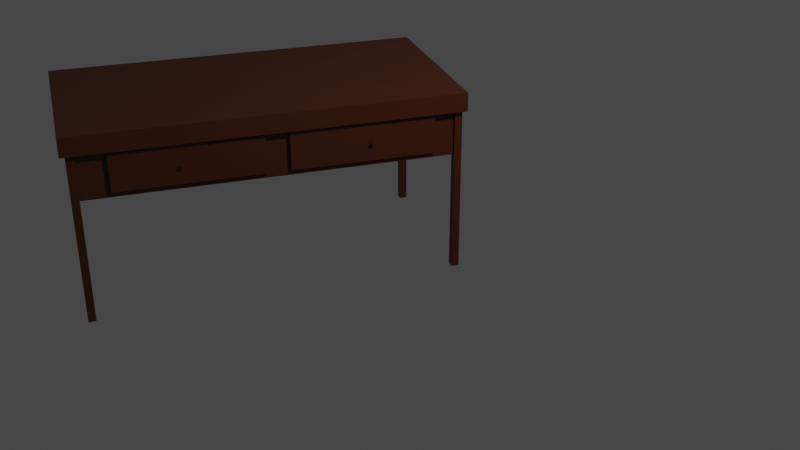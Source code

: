 # Source: mesa.blend  (saved by Blender 3.3.6; exported with 4.5.12 LTS)
import bpy
from mathutils import Matrix  # noqa: F401  (used for matrix-valued properties, if any)

bpy.ops.wm.read_factory_settings(use_empty=True)
scene = bpy.context.scene
scene.name = 'Scene'

# ---- collections
col_collection = bpy.data.collections.new('Collection'); scene.collection.children.link(col_collection)

# ---- materials (node trees are filled in below, after node groups)
mat_material = bpy.data.materials.new('Material')
mat_material.alpha_threshold = 0.0
mat_material.use_transparent_shadow = False
mat_material.roughness = 0.5
mat_material.line_color = (0.0, 0.0, 0.0, 1.0)

# ---- material node trees
mat_material.use_nodes = True; mat_material.node_tree.nodes.clear()
_N = mat_material.node_tree.nodes; _L = mat_material.node_tree.links
n0 = _N.new('ShaderNodeOutputMaterial'); n0.name = 'Material Output'; n0.location = (300, 300)
n1 = _N.new('ShaderNodeBsdfPrincipled'); n1.name = 'Principled BSDF'; n1.location = (10, 300)
n1.distribution = 'GGX'
n1.subsurface_method = 'RANDOM_WALK_SKIN'
n1.inputs[0].default_value = (0.06371, 0.01234, 0.0, 1.0)
n1.inputs[3].default_value = 1.45
n1.inputs[27].default_value = (0.0, 0.0, 0.0, 1.0)
n1.inputs[28].default_value = 1.0
_L.new(n1.outputs[0], n0.inputs[0])
n0.is_active_output = True

# ---- world
world_world = bpy.data.worlds.new('World'); scene.world = world_world
world_world.use_nodes = True; world_world.node_tree.nodes.clear()
_N = world_world.node_tree.nodes; _L = world_world.node_tree.links
n0 = _N.new('ShaderNodeOutputWorld'); n0.name = 'World Output'; n0.location = (300, 300)
n1 = _N.new('ShaderNodeBackground'); n1.name = 'Background'; n1.location = (10, 300)
n1.inputs[0].default_value = (0.05088, 0.05088, 0.05088, 1.0)
_L.new(n1.outputs[0], n0.inputs[0])
n0.is_active_output = True
world_world.color = (0.05088, 0.05088, 0.05088)
world_world.use_sun_shadow = False
world_world.sun_shadow_jitter_overblur = 0.0

# ---- cameras
cam_camera = bpy.data.cameras.new('Camera')
cam_camera.clip_end = 100.0
cam_camera.ortho_scale = 7.314

# ---- lights
light_light = bpy.data.lights.new('Light', 'POINT')
light_light.transmission_factor = 0.0
light_light.energy = 1000.0
light_light.shadow_soft_size = 0.1
light_light.shadow_maximum_resolution = 0.006
light_light.use_absolute_resolution = True

# ---- meshes
me_cube_002 = bpy.data.meshes.new('Cube.002')
me_cube_002.from_pydata([(-1.001, -0.9779, -0.9996), (-1.001, -0.9779, 1.001), (-1.001, 1.023, -0.9996), (-1.001, 1.023, 1.001), (0.9999, -0.9779, -0.9996), (0.9999, -0.9779, 1.001), (0.9999, 1.023, -0.9996), (0.9999, 1.023, 1.001), (3.738, -123.5, -1.28), (3.738, -123.5, 1.221), (3.738, -3.421, -1.28), (3.738, -3.421, 1.221), (3.778, -123.5, -1.28), (3.778, -123.5, 1.221), (3.778, -3.421, -1.28), (3.778, -3.421, 1.221), (3.732, -126.8, -1.287), (3.732, -126.8, 1.214), (3.732, -0.08643, -1.287), (3.732, -0.08643, 1.214), (3.786, -126.8, -1.287), (3.786, -126.8, 1.214), (3.786, -0.08643, -1.287), (3.786, -0.08643, 1.214), (-1.316, -125.9, -1.283), (-1.316, -125.9, 1.218), (-1.316, -123.2, -1.283), (-1.316, -123.2, 1.218), (3.753, -125.9, -1.283), (3.753, -125.9, 1.218), (3.753, -123.2, -1.283), (3.753, -123.2, 1.218), (3.713, 0.2601, -7.819), (3.713, 0.2601, 1.184), (3.713, -5.075, -7.819), (3.713, -5.075, 1.184), (3.819, 0.2601, -7.819), (3.819, 0.2601, 1.184), (3.819, -5.075, -7.819), (3.819, -5.075, 1.184), (3.886, 3.248, 2.109), (3.886, 3.248, 1.109), (3.886, -130.1, 2.109), (3.886, -130.1, 1.109), (-1.449, 3.248, 2.109), (-1.449, 3.248, 1.109), (-1.449, -130.1, 2.109), (-1.449, -130.1, 1.109), (3.713, -121.8, -7.819), (3.713, -121.8, 1.184), (3.713, -127.2, -7.819), (3.713, -127.2, 1.184), (3.819, -121.8, -7.819), (3.819, -121.8, 1.184), (3.819, -127.2, -7.819), (3.819, -127.2, 1.184), (-1.394, 0.2601, -7.819), (-1.394, 0.2601, 1.184), (-1.394, -5.075, -7.819), (-1.394, -5.075, 1.184), (-1.287, 0.2601, -7.819), (-1.287, 0.2601, 1.184), (-1.287, -5.075, -7.819), (-1.287, -5.075, 1.184), (-1.394, -121.8, -7.819), (-1.394, -121.8, 1.184), (-1.394, -127.2, -7.819), (-1.394, -127.2, 1.184), (-1.287, -121.8, -7.819), (-1.287, -121.8, 1.184), (-1.287, -127.2, -7.819), (-1.287, -127.2, 1.184), (-1.316, -3.682, -1.283), (-1.316, -3.682, 1.218), (-1.316, -1.015, -1.283), (-1.316, -1.015, 1.218), (3.753, -3.682, -1.283), (3.753, -3.682, 1.218), (3.753, -1.015, -1.283), (3.753, -1.015, 1.218), (-1.368, -126.8, -1.287), (-1.368, -126.8, 1.214), (-1.368, -0.08643, -1.287), (-1.368, -0.08643, 1.214), (-1.314, -126.8, -1.287), (-1.314, -126.8, 1.214), (-1.314, -0.08643, -1.287), (-1.314, -0.08643, 1.214), (-1.341, -123.5, -1.28), (-1.341, -123.5, 1.221), (-1.341, -3.421, -1.28), (-1.341, -3.421, 1.221), (-1.301, -123.5, -1.28), (-1.301, -123.5, 1.221), (-1.301, -3.421, -1.28), (-1.301, -3.421, 1.221), (1.319, -0.9779, -0.9996), (1.319, -0.9779, 1.001), (1.319, 1.023, -0.9996), (1.319, 1.023, 1.001), (3.32, -0.9779, -0.9996), (3.32, -0.9779, 1.001), (3.32, 1.023, -0.9996), (3.32, 1.023, 1.001), (-0.1381, 0.9816, -0.007594), (-0.1521, 2.982, -0.008279), (-0.1377, 0.9816, -0.02223), (-0.1514, 2.982, -0.03315), (-0.1366, 0.9816, -0.03629), (-0.1495, 2.982, -0.05707), (-0.1347, 0.9816, -0.04926), (-0.1463, 2.982, -0.07911), (-0.1323, 0.9816, -0.06063), (-0.1421, 2.982, -0.09843), (-0.1292, 0.9816, -0.06995), (-0.137, 2.982, -0.1143), (-0.1258, 0.9816, -0.07688), (-0.1311, 2.982, -0.1261), (-0.122, 0.9816, -0.08115), (-0.1247, 2.982, -0.1333), (-0.1181, 0.9816, -0.08259), (-0.1181, 2.982, -0.1358), (-0.1142, 0.9816, -0.08115), (-0.1114, 2.982, -0.1333), (-0.1105, 0.9816, -0.07688), (-0.1051, 2.982, -0.1261), (-0.107, 0.9816, -0.06995), (-0.09918, 2.982, -0.1143), (-0.104, 0.9816, -0.06063), (-0.09403, 2.982, -0.09843), (-0.1015, 0.9816, -0.04926), (-0.0898, 2.982, -0.07911), (-0.09964, 0.9816, -0.03629), (-0.08666, 2.982, -0.05707), (-0.0985, 0.9816, -0.02223), (-0.08472, 2.982, -0.03315), (-0.09812, 0.9816, -0.007594), (-0.08407, 2.982, -0.008279), (-0.0985, 0.9816, 0.007038), (-0.08472, 2.982, 0.01659), (-0.09964, 0.9816, 0.02111), (-0.08666, 2.982, 0.04051), (-0.1015, 0.9816, 0.03407), (-0.0898, 2.982, 0.06255), (-0.104, 0.9816, 0.04544), (-0.09403, 2.982, 0.08188), (-0.107, 0.9816, 0.05477), (-0.09918, 2.982, 0.09773), (-0.1105, 0.9816, 0.0617), (-0.1051, 2.982, 0.1095), (-0.1142, 0.9816, 0.06597), (-0.1114, 2.982, 0.1168), (-0.1181, 0.9816, 0.06741), (-0.1181, 2.982, 0.1192), (-0.122, 0.9816, 0.06597), (-0.1247, 2.982, 0.1168), (-0.1258, 0.9816, 0.0617), (-0.1311, 2.982, 0.1095), (-0.1292, 0.9816, 0.05477), (-0.137, 2.982, 0.09773), (-0.1323, 0.9816, 0.04544), (-0.1421, 2.982, 0.08188), (-0.1347, 0.9816, 0.03407), (-0.1463, 2.982, 0.06255), (-0.1366, 0.9816, 0.02111), (-0.1495, 2.982, 0.04051), (-0.1377, 0.9816, 0.007038), (-0.1514, 2.982, 0.01659), (-0.1379, 0.9816, -0.01491), (-0.1517, 2.982, -0.02072), (-0.1381, 1.982, -0.007594), (-0.1377, 1.982, -0.02223), (-0.1372, 0.9816, -0.02926), (-0.1504, 2.982, -0.04511), (-0.1366, 1.982, -0.03629), (-0.1357, 0.9816, -0.04278), (-0.1479, 2.982, -0.06809), (-0.1347, 1.982, -0.04926), (-0.1335, 0.9816, -0.05494), (-0.1442, 2.982, -0.08877), (-0.1323, 1.982, -0.06063), (-0.1307, 0.9816, -0.06529), (-0.1395, 2.982, -0.1064), (-0.1292, 1.982, -0.06995), (-0.1275, 0.9816, -0.07342), (-0.134, 2.982, -0.1202), (-0.1258, 1.982, -0.07688), (-0.1239, 0.9816, -0.07902), (-0.1279, 2.982, -0.1297), (-0.122, 1.982, -0.08115), (-0.1201, 0.9816, -0.08187), (-0.1214, 2.982, -0.1346), (-0.1181, 1.982, -0.08259), (-0.1162, 0.9816, -0.08187), (-0.1148, 2.982, -0.1346), (-0.1142, 1.982, -0.08115), (-0.1123, 0.9816, -0.07902), (-0.1082, 2.982, -0.1297), (-0.1105, 1.982, -0.07688), (-0.1087, 0.9816, -0.07342), (-0.1021, 2.982, -0.1202), (-0.107, 1.982, -0.06995), (-0.1055, 0.9816, -0.06529), (-0.09661, 2.982, -0.1064), (-0.104, 1.982, -0.06063), (-0.1027, 0.9816, -0.05494), (-0.09192, 2.982, -0.08877), (-0.1015, 1.982, -0.04926), (-0.1006, 0.9816, -0.04278), (-0.08823, 2.982, -0.06809), (-0.09964, 1.982, -0.03629), (-0.09907, 0.9816, -0.02926), (-0.08569, 2.982, -0.04511), (-0.0985, 1.982, -0.02223), (-0.09831, 0.9816, -0.01491), (-0.0844, 2.982, -0.02072), (-0.09812, 1.982, -0.007594), (-0.09831, 0.9816, -0.0002777), (-0.0844, 2.982, 0.004158), (-0.0985, 1.982, 0.007038), (-0.09907, 0.9816, 0.01407), (-0.08569, 2.982, 0.02855), (-0.09964, 1.982, 0.02111), (-0.1006, 0.9816, 0.02759), (-0.08823, 2.982, 0.05153), (-0.1015, 1.982, 0.03407), (-0.1027, 0.9816, 0.03976), (-0.09192, 2.982, 0.07221), (-0.104, 1.982, 0.04544), (-0.1055, 0.9816, 0.0501), (-0.09661, 2.982, 0.0898), (-0.107, 1.982, 0.05477), (-0.1087, 0.9816, 0.05823), (-0.1021, 2.982, 0.1036), (-0.1105, 1.982, 0.0617), (-0.1123, 0.9816, 0.06383), (-0.1082, 2.982, 0.1131), (-0.1142, 1.982, 0.06597), (-0.1162, 0.9816, 0.06669), (-0.1148, 2.982, 0.118), (-0.1181, 1.982, 0.06741), (-0.1201, 0.9816, 0.06669), (-0.1214, 2.982, 0.118), (-0.122, 1.982, 0.06597), (-0.1239, 0.9816, 0.06383), (-0.1279, 2.982, 0.1131), (-0.1258, 1.982, 0.0617), (-0.1275, 0.9816, 0.05823), (-0.134, 2.982, 0.1036), (-0.1292, 1.982, 0.05477), (-0.1307, 0.9816, 0.0501), (-0.1395, 2.982, 0.0898), (-0.1323, 1.982, 0.04544), (-0.1335, 0.9816, 0.03976), (-0.1442, 2.982, 0.07221), (-0.1347, 1.982, 0.03407), (-0.1357, 0.9816, 0.02759), (-0.1479, 2.982, 0.05153), (-0.1366, 1.982, 0.02111), (-0.1372, 0.9816, 0.01407), (-0.1504, 2.982, 0.02855), (-0.1377, 1.982, 0.007038), (-0.1379, 0.9816, -0.0002778), (-0.1517, 2.982, 0.004158), (-0.1379, 1.982, -0.0002778), (-0.1372, 1.982, 0.01407), (-0.1357, 1.982, 0.02759), (-0.1335, 1.982, 0.03976), (-0.1307, 1.982, 0.0501), (-0.1275, 1.982, 0.05823), (-0.1239, 1.982, 0.06383), (-0.1201, 1.982, 0.06669), (-0.1162, 1.982, 0.06669), (-0.1123, 1.982, 0.06383), (-0.1087, 1.982, 0.05823), (-0.1055, 1.982, 0.0501), (-0.1027, 1.982, 0.03976), (-0.1006, 1.982, 0.02759), (-0.09907, 1.982, 0.01407), (-0.09831, 1.982, -0.0002777), (-0.09831, 1.982, -0.01491), (-0.09907, 1.982, -0.02926), (-0.1006, 1.982, -0.04278), (-0.1027, 1.982, -0.05494), (-0.1055, 1.982, -0.06529), (-0.1087, 1.982, -0.07342), (-0.1123, 1.982, -0.07902), (-0.1162, 1.982, -0.08187), (-0.1201, 1.982, -0.08187), (-0.1239, 1.982, -0.07902), (-0.1275, 1.982, -0.07342), (-0.1307, 1.982, -0.06529), (-0.1335, 1.982, -0.05494), (-0.1357, 1.982, -0.04278), (-0.1372, 1.982, -0.02926), (-0.1379, 1.982, -0.01491), (2.383, 0.9816, -0.007594), (2.369, 2.982, -0.008279), (2.384, 0.9816, -0.02223), (2.37, 2.982, -0.03315), (2.385, 0.9816, -0.03629), (2.372, 2.982, -0.05707), (2.387, 0.9816, -0.04926), (2.375, 2.982, -0.07911), (2.389, 0.9816, -0.06063), (2.379, 2.982, -0.09843), (2.392, 0.9816, -0.06995), (2.384, 2.982, -0.1143), (2.396, 0.9816, -0.07688), (2.39, 2.982, -0.1261), (2.399, 0.9816, -0.08115), (2.397, 2.982, -0.1333), (2.403, 0.9816, -0.08259), (2.403, 2.982, -0.1358), (2.407, 0.9816, -0.08115), (2.41, 2.982, -0.1333), (2.411, 0.9816, -0.07688), (2.416, 2.982, -0.1261), (2.414, 0.9816, -0.06995), (2.422, 2.982, -0.1143), (2.417, 0.9816, -0.06063), (2.427, 2.982, -0.09843), (2.42, 0.9816, -0.04926), (2.432, 2.982, -0.07911), (2.422, 0.9816, -0.03629), (2.435, 2.982, -0.05707), (2.423, 0.9816, -0.02223), (2.437, 2.982, -0.03315), (2.423, 0.9816, -0.007594), (2.437, 2.982, -0.008279), (2.423, 0.9816, 0.007038), (2.437, 2.982, 0.01659), (2.422, 0.9816, 0.02111), (2.435, 2.982, 0.04051), (2.42, 0.9816, 0.03407), (2.432, 2.982, 0.06255), (2.417, 0.9816, 0.04544), (2.427, 2.982, 0.08188), (2.414, 0.9816, 0.05477), (2.422, 2.982, 0.09773), (2.411, 0.9816, 0.0617), (2.416, 2.982, 0.1095), (2.407, 0.9816, 0.06597), (2.41, 2.982, 0.1168), (2.403, 0.9816, 0.06741), (2.403, 2.982, 0.1192), (2.399, 0.9816, 0.06597), (2.397, 2.982, 0.1168), (2.396, 0.9816, 0.0617), (2.39, 2.982, 0.1095), (2.392, 0.9816, 0.05477), (2.384, 2.982, 0.09773), (2.389, 0.9816, 0.04544), (2.379, 2.982, 0.08188), (2.387, 0.9816, 0.03407), (2.375, 2.982, 0.06255), (2.385, 0.9816, 0.02111), (2.372, 2.982, 0.04051), (2.384, 0.9816, 0.007038), (2.37, 2.982, 0.01659), (2.383, 0.9816, -0.01491), (2.37, 2.982, -0.02072), (2.383, 1.982, -0.007594), (2.384, 1.982, -0.02223), (2.384, 0.9816, -0.02926), (2.371, 2.982, -0.04511), (2.385, 1.982, -0.03629), (2.386, 0.9816, -0.04278), (2.373, 2.982, -0.06809), (2.387, 1.982, -0.04926), (2.388, 0.9816, -0.05494), (2.377, 2.982, -0.08877), (2.389, 1.982, -0.06063), (2.391, 0.9816, -0.06529), (2.382, 2.982, -0.1064), (2.392, 1.982, -0.06995), (2.394, 0.9816, -0.07342), (2.387, 2.982, -0.1202), (2.396, 1.982, -0.07688), (2.397, 0.9816, -0.07902), (2.393, 2.982, -0.1297), (2.399, 1.982, -0.08115), (2.401, 0.9816, -0.08187), (2.4, 2.982, -0.1346), (2.403, 1.982, -0.08259), (2.405, 0.9816, -0.08187), (2.407, 2.982, -0.1346), (2.407, 1.982, -0.08115), (2.409, 0.9816, -0.07902), (2.413, 2.982, -0.1297), (2.411, 1.982, -0.07688), (2.413, 0.9816, -0.07342), (2.419, 2.982, -0.1202), (2.414, 1.982, -0.06995), (2.416, 0.9816, -0.06529), (2.425, 2.982, -0.1064), (2.417, 1.982, -0.06063), (2.419, 0.9816, -0.05494), (2.429, 2.982, -0.08877), (2.42, 1.982, -0.04926), (2.421, 0.9816, -0.04278), (2.433, 2.982, -0.06809), (2.422, 1.982, -0.03629), (2.422, 0.9816, -0.02926), (2.436, 2.982, -0.04511), (2.423, 1.982, -0.02223), (2.423, 0.9816, -0.01491), (2.437, 2.982, -0.02072), (2.423, 1.982, -0.007594), (2.423, 0.9816, -0.0002777), (2.437, 2.982, 0.004158), (2.423, 1.982, 0.007038), (2.422, 0.9816, 0.01407), (2.436, 2.982, 0.02855), (2.422, 1.982, 0.02111), (2.421, 0.9816, 0.02759), (2.433, 2.982, 0.05153), (2.42, 1.982, 0.03407), (2.419, 0.9816, 0.03976), (2.429, 2.982, 0.07221), (2.417, 1.982, 0.04544), (2.416, 0.9816, 0.0501), (2.425, 2.982, 0.0898), (2.414, 1.982, 0.05477), (2.413, 0.9816, 0.05823), (2.419, 2.982, 0.1036), (2.411, 1.982, 0.0617), (2.409, 0.9816, 0.06383), (2.413, 2.982, 0.1131), (2.407, 1.982, 0.06597), (2.405, 0.9816, 0.06669), (2.407, 2.982, 0.118), (2.403, 1.982, 0.06741), (2.401, 0.9816, 0.06669), (2.4, 2.982, 0.118), (2.399, 1.982, 0.06597), (2.397, 0.9816, 0.06383), (2.393, 2.982, 0.1131), (2.396, 1.982, 0.0617), (2.394, 0.9816, 0.05823), (2.387, 2.982, 0.1036), (2.392, 1.982, 0.05477), (2.391, 0.9816, 0.0501), (2.382, 2.982, 0.0898), (2.389, 1.982, 0.04544), (2.388, 0.9816, 0.03976), (2.377, 2.982, 0.07221), (2.387, 1.982, 0.03407), (2.386, 0.9816, 0.02759), (2.373, 2.982, 0.05153), (2.385, 1.982, 0.02111), (2.384, 0.9816, 0.01407), (2.371, 2.982, 0.02855), (2.384, 1.982, 0.007038), (2.383, 0.9816, -0.0002778), (2.37, 2.982, 0.004158), (2.383, 1.982, -0.0002778), (2.384, 1.982, 0.01407), (2.386, 1.982, 0.02759), (2.388, 1.982, 0.03976), (2.391, 1.982, 0.0501), (2.394, 1.982, 0.05823), (2.397, 1.982, 0.06383), (2.401, 1.982, 0.06669), (2.405, 1.982, 0.06669), (2.409, 1.982, 0.06383), (2.413, 1.982, 0.05823), (2.416, 1.982, 0.0501), (2.419, 1.982, 0.03976), (2.421, 1.982, 0.02759), (2.422, 1.982, 0.01407), (2.423, 1.982, -0.0002777), (2.423, 1.982, -0.01491), (2.422, 1.982, -0.02926), (2.421, 1.982, -0.04278), (2.419, 1.982, -0.05494), (2.416, 1.982, -0.06529), (2.413, 1.982, -0.07342), (2.409, 1.982, -0.07902), (2.405, 1.982, -0.08187), (2.401, 1.982, -0.08187), (2.397, 1.982, -0.07902), (2.394, 1.982, -0.07342), (2.391, 1.982, -0.06529), (2.388, 1.982, -0.05494), (2.386, 1.982, -0.04278), (2.384, 1.982, -0.02926), (2.383, 1.982, -0.01491)], [], [(0, 1, 3, 2), (2, 3, 7, 6), (6, 7, 5, 4), (4, 5, 1, 0), (2, 6, 4, 0), (7, 3, 1, 5), (8, 9, 11, 10), (10, 11, 15, 14), (14, 15, 13, 12), (12, 13, 9, 8), (10, 14, 12, 8), (15, 11, 9, 13), (16, 17, 19, 18), (18, 19, 23, 22), (22, 23, 21, 20), (20, 21, 17, 16), (18, 22, 20, 16), (23, 19, 17, 21), (24, 25, 27, 26), (26, 27, 31, 30), (30, 31, 29, 28), (28, 29, 25, 24), (26, 30, 28, 24), (31, 27, 25, 29), (32, 33, 35, 34), (34, 35, 39, 38), (38, 39, 37, 36), (36, 37, 33, 32), (34, 38, 36, 32), (39, 35, 33, 37), (40, 44, 46, 42), (43, 42, 46, 47), (47, 46, 44, 45), (45, 41, 43, 47), (41, 40, 42, 43), (45, 44, 40, 41), (48, 49, 51, 50), (50, 51, 55, 54), (54, 55, 53, 52), (52, 53, 49, 48), (50, 54, 52, 48), (55, 51, 49, 53), (56, 57, 59, 58), (58, 59, 63, 62), (62, 63, 61, 60), (60, 61, 57, 56), (58, 62, 60, 56), (63, 59, 57, 61), (64, 65, 67, 66), (66, 67, 71, 70), (70, 71, 69, 68), (68, 69, 65, 64), (66, 70, 68, 64), (71, 67, 65, 69), (72, 73, 75, 74), (74, 75, 79, 78), (78, 79, 77, 76), (76, 77, 73, 72), (74, 78, 76, 72), (79, 75, 73, 77), (80, 81, 83, 82), (82, 83, 87, 86), (86, 87, 85, 84), (84, 85, 81, 80), (82, 86, 84, 80), (87, 83, 81, 85), (88, 89, 91, 90), (90, 91, 95, 94), (94, 95, 93, 92), (92, 93, 89, 88), (90, 94, 92, 88), (95, 91, 89, 93), (96, 97, 99, 98), (98, 99, 103, 102), (102, 103, 101, 100), (100, 101, 97, 96), (98, 102, 100, 96), (103, 99, 97, 101), (295, 169, 107, 171), (294, 173, 109, 174), (293, 176, 111, 177), (292, 179, 113, 180), (291, 182, 115, 183), (290, 185, 117, 186), (289, 188, 119, 189), (288, 191, 121, 192), (287, 194, 123, 195), (286, 197, 125, 198), (285, 200, 127, 201), (284, 203, 129, 204), (283, 206, 131, 207), (282, 209, 133, 210), (281, 212, 135, 213), (280, 215, 137, 216), (279, 218, 139, 219), (278, 221, 141, 222), (277, 224, 143, 225), (276, 227, 145, 228), (275, 230, 147, 231), (274, 233, 149, 234), (273, 236, 151, 237), (272, 239, 153, 240), (271, 242, 155, 243), (270, 245, 157, 246), (269, 248, 159, 249), (268, 251, 161, 252), (267, 254, 163, 255), (266, 257, 165, 258), (107, 169, 105, 263, 167, 260, 165, 257, 163, 254, 161, 251, 159, 248, 157, 245, 155, 242, 153, 239, 151, 236, 149, 233, 147, 230, 145, 227, 143, 224, 141, 221, 139, 218, 137, 215, 135, 212, 133, 209, 131, 206, 129, 203, 127, 200, 125, 197, 123, 194, 121, 191, 119, 188, 117, 185, 115, 182, 113, 179, 111, 176, 109, 173), (265, 260, 167, 261), (264, 263, 105, 170), (104, 168, 106, 172, 108, 175, 110, 178, 112, 181, 114, 184, 116, 187, 118, 190, 120, 193, 122, 196, 124, 199, 126, 202, 128, 205, 130, 208, 132, 211, 134, 214, 136, 217, 138, 220, 140, 223, 142, 226, 144, 229, 146, 232, 148, 235, 150, 238, 152, 241, 154, 244, 156, 247, 158, 250, 160, 253, 162, 256, 164, 259, 166, 262), (262, 264, 170, 104), (166, 261, 264, 262), (261, 167, 263, 264), (259, 265, 261, 166), (164, 258, 265, 259), (258, 165, 260, 265), (256, 266, 258, 164), (162, 255, 266, 256), (255, 163, 257, 266), (253, 267, 255, 162), (160, 252, 267, 253), (252, 161, 254, 267), (250, 268, 252, 160), (158, 249, 268, 250), (249, 159, 251, 268), (247, 269, 249, 158), (156, 246, 269, 247), (246, 157, 248, 269), (244, 270, 246, 156), (154, 243, 270, 244), (243, 155, 245, 270), (241, 271, 243, 154), (152, 240, 271, 241), (240, 153, 242, 271), (238, 272, 240, 152), (150, 237, 272, 238), (237, 151, 239, 272), (235, 273, 237, 150), (148, 234, 273, 235), (234, 149, 236, 273), (232, 274, 234, 148), (146, 231, 274, 232), (231, 147, 233, 274), (229, 275, 231, 146), (144, 228, 275, 229), (228, 145, 230, 275), (226, 276, 228, 144), (142, 225, 276, 226), (225, 143, 227, 276), (223, 277, 225, 142), (140, 222, 277, 223), (222, 141, 224, 277), (220, 278, 222, 140), (138, 219, 278, 220), (219, 139, 221, 278), (217, 279, 219, 138), (136, 216, 279, 217), (216, 137, 218, 279), (214, 280, 216, 136), (134, 213, 280, 214), (213, 135, 215, 280), (211, 281, 213, 134), (132, 210, 281, 211), (210, 133, 212, 281), (208, 282, 210, 132), (130, 207, 282, 208), (207, 131, 209, 282), (205, 283, 207, 130), (128, 204, 283, 205), (204, 129, 206, 283), (202, 284, 204, 128), (126, 201, 284, 202), (201, 127, 203, 284), (199, 285, 201, 126), (124, 198, 285, 199), (198, 125, 200, 285), (196, 286, 198, 124), (122, 195, 286, 196), (195, 123, 197, 286), (193, 287, 195, 122), (120, 192, 287, 193), (192, 121, 194, 287), (190, 288, 192, 120), (118, 189, 288, 190), (189, 119, 191, 288), (187, 289, 189, 118), (116, 186, 289, 187), (186, 117, 188, 289), (184, 290, 186, 116), (114, 183, 290, 184), (183, 115, 185, 290), (181, 291, 183, 114), (112, 180, 291, 181), (180, 113, 182, 291), (178, 292, 180, 112), (110, 177, 292, 178), (177, 111, 179, 292), (175, 293, 177, 110), (108, 174, 293, 175), (174, 109, 176, 293), (172, 294, 174, 108), (106, 171, 294, 172), (171, 107, 173, 294), (168, 295, 171, 106), (104, 170, 295, 168), (170, 105, 169, 295), (487, 361, 299, 363), (486, 365, 301, 366), (485, 368, 303, 369), (484, 371, 305, 372), (483, 374, 307, 375), (482, 377, 309, 378), (481, 380, 311, 381), (480, 383, 313, 384), (479, 386, 315, 387), (478, 389, 317, 390), (477, 392, 319, 393), (476, 395, 321, 396), (475, 398, 323, 399), (474, 401, 325, 402), (473, 404, 327, 405), (472, 407, 329, 408), (471, 410, 331, 411), (470, 413, 333, 414), (469, 416, 335, 417), (468, 419, 337, 420), (467, 422, 339, 423), (466, 425, 341, 426), (465, 428, 343, 429), (464, 431, 345, 432), (463, 434, 347, 435), (462, 437, 349, 438), (461, 440, 351, 441), (460, 443, 353, 444), (459, 446, 355, 447), (458, 449, 357, 450), (299, 361, 297, 455, 359, 452, 357, 449, 355, 446, 353, 443, 351, 440, 349, 437, 347, 434, 345, 431, 343, 428, 341, 425, 339, 422, 337, 419, 335, 416, 333, 413, 331, 410, 329, 407, 327, 404, 325, 401, 323, 398, 321, 395, 319, 392, 317, 389, 315, 386, 313, 383, 311, 380, 309, 377, 307, 374, 305, 371, 303, 368, 301, 365), (457, 452, 359, 453), (456, 455, 297, 362), (296, 360, 298, 364, 300, 367, 302, 370, 304, 373, 306, 376, 308, 379, 310, 382, 312, 385, 314, 388, 316, 391, 318, 394, 320, 397, 322, 400, 324, 403, 326, 406, 328, 409, 330, 412, 332, 415, 334, 418, 336, 421, 338, 424, 340, 427, 342, 430, 344, 433, 346, 436, 348, 439, 350, 442, 352, 445, 354, 448, 356, 451, 358, 454), (454, 456, 362, 296), (358, 453, 456, 454), (453, 359, 455, 456), (451, 457, 453, 358), (356, 450, 457, 451), (450, 357, 452, 457), (448, 458, 450, 356), (354, 447, 458, 448), (447, 355, 449, 458), (445, 459, 447, 354), (352, 444, 459, 445), (444, 353, 446, 459), (442, 460, 444, 352), (350, 441, 460, 442), (441, 351, 443, 460), (439, 461, 441, 350), (348, 438, 461, 439), (438, 349, 440, 461), (436, 462, 438, 348), (346, 435, 462, 436), (435, 347, 437, 462), (433, 463, 435, 346), (344, 432, 463, 433), (432, 345, 434, 463), (430, 464, 432, 344), (342, 429, 464, 430), (429, 343, 431, 464), (427, 465, 429, 342), (340, 426, 465, 427), (426, 341, 428, 465), (424, 466, 426, 340), (338, 423, 466, 424), (423, 339, 425, 466), (421, 467, 423, 338), (336, 420, 467, 421), (420, 337, 422, 467), (418, 468, 420, 336), (334, 417, 468, 418), (417, 335, 419, 468), (415, 469, 417, 334), (332, 414, 469, 415), (414, 333, 416, 469), (412, 470, 414, 332), (330, 411, 470, 412), (411, 331, 413, 470), (409, 471, 411, 330), (328, 408, 471, 409), (408, 329, 410, 471), (406, 472, 408, 328), (326, 405, 472, 406), (405, 327, 407, 472), (403, 473, 405, 326), (324, 402, 473, 403), (402, 325, 404, 473), (400, 474, 402, 324), (322, 399, 474, 400), (399, 323, 401, 474), (397, 475, 399, 322), (320, 396, 475, 397), (396, 321, 398, 475), (394, 476, 396, 320), (318, 393, 476, 394), (393, 319, 395, 476), (391, 477, 393, 318), (316, 390, 477, 391), (390, 317, 392, 477), (388, 478, 390, 316), (314, 387, 478, 388), (387, 315, 389, 478), (385, 479, 387, 314), (312, 384, 479, 385), (384, 313, 386, 479), (382, 480, 384, 312), (310, 381, 480, 382), (381, 311, 383, 480), (379, 481, 381, 310), (308, 378, 481, 379), (378, 309, 380, 481), (376, 482, 378, 308), (306, 375, 482, 376), (375, 307, 377, 482), (373, 483, 375, 306), (304, 372, 483, 373), (372, 305, 374, 483), (370, 484, 372, 304), (302, 369, 484, 370), (369, 303, 371, 484), (367, 485, 369, 302), (300, 366, 485, 367), (366, 301, 368, 485), (364, 486, 366, 300), (298, 363, 486, 364), (363, 299, 365, 486), (360, 487, 363, 298), (296, 362, 487, 360), (362, 297, 361, 487)])
_uv = me_cube_002.uv_layers.new(name='UVMap')
_uv.uv.foreach_set('vector', [0.375, 0.0, 0.625, 0.0, 0.625, 0.25, 0.375, 0.25, 0.375, 0.25, 0.625, 0.25, 0.625, 0.5, 0.375, 0.5, 0.375, 0.5, 0.625, 0.5, 0.625, 0.75, 0.375, 0.75, 0.375, 0.75, 0.625, 0.75, 0.625, 1.0, 0.375, 1.0, 0.125, 0.5, 0.375, 0.5, 0.375, 0.75, 0.125, 0.75, 0.625, 0.5, 0.875, 0.5, 0.875, 0.75, 0.625, 0.75, 0.375, 0.0, 0.625, 0.0, 0.625, 0.25, 0.375, 0.25, 0.375, 0.25, 0.625, 0.25, 0.625, 0.5, 0.375, 0.5, 0.375, 0.5, 0.625, 0.5, 0.625, 0.75, 0.375, 0.75, 0.375, 0.75, 0.625, 0.75, 0.625, 1.0, 0.375, 1.0, 0.125, 0.5, 0.375, 0.5, 0.375, 0.75, 0.125, 0.75, 0.625, 0.5, 0.875, 0.5, 0.875, 0.75, 0.625, 0.75, 0.375, 0.0, 0.625, 0.0, 0.625, 0.25, 0.375, 0.25, 0.375, 0.25, 0.625, 0.25, 0.625, 0.5, 0.375, 0.5, 0.375, 0.5, 0.625, 0.5, 0.625, 0.75, 0.375, 0.75, 0.375, 0.75, 0.625, 0.75, 0.625, 1.0, 0.375, 1.0, 0.125, 0.5, 0.375, 0.5, 0.375, 0.75, 0.125, 0.75, 0.625, 0.5, 0.875, 0.5, 0.875, 0.75, 0.625, 0.75, 0.375, 0.0, 0.625, 0.0, 0.625, 0.25, 0.375, 0.25, 0.375, 0.25, 0.625, 0.25, 0.625, 0.5, 0.375, 0.5, 0.375, 0.5, 0.625, 0.5, 0.625, 0.75, 0.375, 0.75, 0.375, 0.75, 0.625, 0.75, 0.625, 1.0, 0.375, 1.0, 0.125, 0.5, 0.375, 0.5, 0.375, 0.75, 0.125, 0.75, 0.625, 0.5, 0.875, 0.5, 0.875, 0.75, 0.625, 0.75, 0.375, 0.0, 0.625, 0.0, 0.625, 0.25, 0.375, 0.25, 0.375, 0.25, 0.625, 0.25, 0.625, 0.5, 0.375, 0.5, 0.375, 0.5, 0.625, 0.5, 0.625, 0.75, 0.375, 0.75, 0.375, 0.75, 0.625, 0.75, 0.625, 1.0, 0.375, 1.0, 0.125, 0.5, 0.375, 0.5, 0.375, 0.75, 0.125, 0.75, 0.625, 0.5, 0.875, 0.5, 0.875, 0.75, 0.625, 0.75, 0.625, 0.5, 0.875, 0.5, 0.875, 0.75, 0.625, 0.75, 0.375, 0.75, 0.625, 0.75, 0.625, 1.0, 0.375, 1.0, 0.375, 0.0, 0.625, 0.0, 0.625, 0.25, 0.375, 0.25, 0.125, 0.5, 0.375, 0.5, 0.375, 0.75, 0.125, 0.75, 0.375, 0.5, 0.625, 0.5, 0.625, 0.75, 0.375, 0.75, 0.375, 0.25, 0.625, 0.25, 0.625, 0.5, 0.375, 0.5, 0.375, 0.0, 0.625, 0.0, 0.625, 0.25, 0.375, 0.25, 0.375, 0.25, 0.625, 0.25, 0.625, 0.5, 0.375, 0.5, 0.375, 0.5, 0.625, 0.5, 0.625, 0.75, 0.375, 0.75, 0.375, 0.75, 0.625, 0.75, 0.625, 1.0, 0.375, 1.0, 0.125, 0.5, 0.375, 0.5, 0.375, 0.75, 0.125, 0.75, 0.625, 0.5, 0.875, 0.5, 0.875, 0.75, 0.625, 0.75, 0.375, 0.0, 0.625, 0.0, 0.625, 0.25, 0.375, 0.25, 0.375, 0.25, 0.625, 0.25, 0.625, 0.5, 0.375, 0.5, 0.375, 0.5, 0.625, 0.5, 0.625, 0.75, 0.375, 0.75, 0.375, 0.75, 0.625, 0.75, 0.625, 1.0, 0.375, 1.0, 0.125, 0.5, 0.375, 0.5, 0.375, 0.75, 0.125, 0.75, 0.625, 0.5, 0.875, 0.5, 0.875, 0.75, 0.625, 0.75, 0.375, 0.0, 0.625, 0.0, 0.625, 0.25, 0.375, 0.25, 0.375, 0.25, 0.625, 0.25, 0.625, 0.5, 0.375, 0.5, 0.375, 0.5, 0.625, 0.5, 0.625, 0.75, 0.375, 0.75, 0.375, 0.75, 0.625, 0.75, 0.625, 1.0, 0.375, 1.0, 0.125, 0.5, 0.375, 0.5, 0.375, 0.75, 0.125, 0.75, 0.625, 0.5, 0.875, 0.5, 0.875, 0.75, 0.625, 0.75, 0.375, 0.0, 0.625, 0.0, 0.625, 0.25, 0.375, 0.25, 0.375, 0.25, 0.625, 0.25, 0.625, 0.5, 0.375, 0.5, 0.375, 0.5, 0.625, 0.5, 0.625, 0.75, 0.375, 0.75, 0.375, 0.75, 0.625, 0.75, 0.625, 1.0, 0.375, 1.0, 0.125, 0.5, 0.375, 0.5, 0.375, 0.75, 0.125, 0.75, 0.625, 0.5, 0.875, 0.5, 0.875, 0.75, 0.625, 0.75, 0.375, 0.0, 0.625, 0.0, 0.625, 0.25, 0.375, 0.25, 0.375, 0.25, 0.625, 0.25, 0.625, 0.5, 0.375, 0.5, 0.375, 0.5, 0.625, 0.5, 0.625, 0.75, 0.375, 0.75, 0.375, 0.75, 0.625, 0.75, 0.625, 1.0, 0.375, 1.0, 0.125, 0.5, 0.375, 0.5, 0.375, 0.75, 0.125, 0.75, 0.625, 0.5, 0.875, 0.5, 0.875, 0.75, 0.625, 0.75, 0.375, 0.0, 0.625, 0.0, 0.625, 0.25, 0.375, 0.25, 0.375, 0.25, 0.625, 0.25, 0.625, 0.5, 0.375, 0.5, 0.375, 0.5, 0.625, 0.5, 0.625, 0.75, 0.375, 0.75, 0.375, 0.75, 0.625, 0.75, 0.625, 1.0, 0.375, 1.0, 0.125, 0.5, 0.375, 0.5, 0.375, 0.75, 0.125, 0.75, 0.625, 0.5, 0.875, 0.5, 0.875, 0.75, 0.625, 0.75, 0.375, 0.0, 0.625, 0.0, 0.625, 0.25, 0.375, 0.25, 0.375, 0.25, 0.625, 0.25, 0.625, 0.5, 0.375, 0.5, 0.375, 0.5, 0.625, 0.5, 0.625, 0.75, 0.375, 0.75, 0.375, 0.75, 0.625, 0.75, 0.625, 1.0, 0.375, 1.0, 0.125, 0.5, 0.375, 0.5, 0.375, 0.75, 0.125, 0.75, 0.625, 0.5, 0.875, 0.5, 0.875, 0.75, 0.625, 0.75, 0.9844, 0.75, 0.9844, 1.0, 0.9688, 1.0, 0.9688, 0.75, 0.9531, 0.75, 0.9531, 1.0, 0.9375, 1.0, 0.9375, 0.75, 0.9219, 0.75, 0.9219, 1.0, 0.9062, 1.0, 0.9062, 0.75, 0.8906, 0.75, 0.8906, 1.0, 0.875, 1.0, 0.875, 0.75, 0.8594, 0.75, 0.8594, 1.0, 0.8438, 1.0, 0.8438, 0.75, 0.8281, 0.75, 0.8281, 1.0, 0.8125, 1.0, 0.8125, 0.75, 0.7969, 0.75, 0.7969, 1.0, 0.7812, 1.0, 0.7812, 0.75, 0.7656, 0.75, 0.7656, 1.0, 0.75, 1.0, 0.75, 0.75, 0.7344, 0.75, 0.7344, 1.0, 0.7188, 1.0, 0.7188, 0.75, 0.7031, 0.75, 0.7031, 1.0, 0.6875, 1.0, 0.6875, 0.75, 0.6719, 0.75, 0.6719, 1.0, 0.6562, 1.0, 0.6562, 0.75, 0.6406, 0.75, 0.6406, 1.0, 0.625, 1.0, 0.625, 0.75, 0.6094, 0.75, 0.6094, 1.0, 0.5938, 1.0, 0.5938, 0.75, 0.5781, 0.75, 0.5781, 1.0, 0.5625, 1.0, 0.5625, 0.75, 0.5469, 0.75, 0.5469, 1.0, 0.5312, 1.0, 0.5312, 0.75, 0.5156, 0.75, 0.5156, 1.0, 0.5, 1.0, 0.5, 0.75, 0.4844, 0.75, 0.4844, 1.0, 0.4688, 1.0, 0.4688, 0.75, 0.4531, 0.75, 0.4531, 1.0, 0.4375, 1.0, 0.4375, 0.75, 0.4219, 0.75, 0.4219, 1.0, 0.4062, 1.0, 0.4062, 0.75, 0.3906, 0.75, 0.3906, 1.0, 0.375, 1.0, 0.375, 0.75, 0.3594, 0.75, 0.3594, 1.0, 0.3438, 1.0, 0.3438, 0.75, 0.3281, 0.75, 0.3281, 1.0, 0.3125, 1.0, 0.3125, 0.75, 0.2969, 0.75, 0.2969, 1.0, 0.2812, 1.0, 0.2812, 0.75, 0.2656, 0.75, 0.2656, 1.0, 0.25, 1.0, 0.25, 0.75, 0.2344, 0.75, 0.2344, 1.0, 0.2188, 1.0, 0.2188, 0.75, 0.2031, 0.75, 0.2031, 1.0, 0.1875, 1.0, 0.1875, 0.75, 0.1719, 0.75, 0.1719, 1.0, 0.1562, 1.0, 0.1562, 0.75, 0.1406, 0.75, 0.1406, 1.0, 0.125, 1.0, 0.125, 0.75, 0.1094, 0.75, 0.1094, 1.0, 0.09375, 1.0, 0.09375, 0.75, 0.07812, 0.75, 0.07812, 1.0, 0.0625, 1.0, 0.0625, 0.75, 0.2968, 0.4854, 0.2734, 0.4877, 0.25, 0.49, 0.2266, 0.4877, 0.2032, 0.4854, 0.1807, 0.4786, 0.1582, 0.4717, 0.1374, 0.4606, 0.1167, 0.4496, 0.09848, 0.4346, 0.08029, 0.4197, 0.06537, 0.4015, 0.05045, 0.3833, 0.03936, 0.3626, 0.02827, 0.3418, 0.02144, 0.3193, 0.01461, 0.2968, 0.01231, 0.2734, 0.01, 0.25, 0.01231, 0.2266, 0.01461, 0.2032, 0.02144, 0.1807, 0.02827, 0.1582, 0.03936, 0.1374, 0.05045, 0.1167, 0.06537, 0.09848, 0.08029, 0.08029, 0.09848, 0.06537, 0.1167, 0.05045, 0.1374, 0.03936, 0.1582, 0.02827, 0.1807, 0.02144, 0.2032, 0.01461, 0.2266, 0.01231, 0.25, 0.01, 0.2734, 0.01231, 0.2968, 0.01461, 0.3193, 0.02144, 0.3418, 0.02827, 0.3626, 0.03936, 0.3833, 0.05045, 0.4015, 0.06537, 0.4197, 0.08029, 0.4346, 0.09848, 0.4496, 0.1167, 0.4606, 0.1374, 0.4717, 0.1582, 0.4786, 0.1807, 0.4854, 0.2032, 0.4877, 0.2266, 0.49, 0.25, 0.4877, 0.2734, 0.4854, 0.2968, 0.4786, 0.3193, 0.4717, 0.3418, 0.4606, 0.3626, 0.4496, 0.3833, 0.4346, 0.4015, 0.4197, 0.4197, 0.4015, 0.4346, 0.3833, 0.4496, 0.3626, 0.4606, 0.3418, 0.4717, 0.3193, 0.4786, 0.04688, 0.75, 0.04688, 1.0, 0.03125, 1.0, 0.03125, 0.75, 0.01562, 0.75, 0.01562, 1.0, 0.0, 1.0, 0.0, 0.75, 0.75, 0.49, 0.7734, 0.4877, 0.7968, 0.4854, 0.8193, 0.4786, 0.8418, 0.4717, 0.8626, 0.4606, 0.8833, 0.4496, 0.9015, 0.4346, 0.9197, 0.4197, 0.9346, 0.4015, 0.9496, 0.3833, 0.9606, 0.3626, 0.9717, 0.3418, 0.9786, 0.3193, 0.9854, 0.2968, 0.9877, 0.2734, 0.99, 0.25, 0.9877, 0.2266, 0.9854, 0.2032, 0.9786, 0.1807, 0.9717, 0.1582, 0.9606, 0.1374, 0.9496, 0.1167, 0.9346, 0.09848, 0.9197, 0.08029, 0.9015, 0.06537, 0.8833, 0.05045, 0.8626, 0.03936, 0.8418, 0.02827, 0.8193, 0.02144, 0.7968, 0.01461, 0.7734, 0.01231, 0.75, 0.01, 0.7266, 0.01231, 0.7032, 0.01461, 0.6807, 0.02144, 0.6582, 0.02827, 0.6374, 0.03936, 0.6167, 0.05045, 0.5985, 0.06537, 0.5803, 0.08029, 0.5654, 0.09848, 0.5504, 0.1167, 0.5394, 0.1374, 0.5283, 0.1582, 0.5214, 0.1807, 0.5146, 0.2032, 0.5123, 0.2266, 0.51, 0.25, 0.5123, 0.2734, 0.5146, 0.2968, 0.5214, 0.3193, 0.5283, 0.3418, 0.5394, 0.3626, 0.5504, 0.3833, 0.5654, 0.4015, 0.5803, 0.4197, 0.5985, 0.4346, 0.6167, 0.4496, 0.6374, 0.4606, 0.6582, 0.4717, 0.6807, 0.4786, 0.7032, 0.4854, 0.7266, 0.4877, 0.01562, 0.5, 0.01562, 0.75, 0.0, 0.75, 0.0, 0.5, 0.03125, 0.5, 0.03125, 0.75, 0.01562, 0.75, 0.01562, 0.5, 0.03125, 0.75, 0.03125, 1.0, 0.01562, 1.0, 0.01562, 0.75, 0.04688, 0.5, 0.04688, 0.75, 0.03125, 0.75, 0.03125, 0.5, 0.0625, 0.5, 0.0625, 0.75, 0.04688, 0.75, 0.04688, 0.5, 0.0625, 0.75, 0.0625, 1.0, 0.04688, 1.0, 0.04688, 0.75, 0.07812, 0.5, 0.07812, 0.75, 0.0625, 0.75, 0.0625, 0.5, 0.09375, 0.5, 0.09375, 0.75, 0.07812, 0.75, 0.07812, 0.5, 0.09375, 0.75, 0.09375, 1.0, 0.07812, 1.0, 0.07812, 0.75, 0.1094, 0.5, 0.1094, 0.75, 0.09375, 0.75, 0.09375, 0.5, 0.125, 0.5, 0.125, 0.75, 0.1094, 0.75, 0.1094, 0.5, 0.125, 0.75, 0.125, 1.0, 0.1094, 1.0, 0.1094, 0.75, 0.1406, 0.5, 0.1406, 0.75, 0.125, 0.75, 0.125, 0.5, 0.1562, 0.5, 0.1562, 0.75, 0.1406, 0.75, 0.1406, 0.5, 0.1562, 0.75, 0.1562, 1.0, 0.1406, 1.0, 0.1406, 0.75, 0.1719, 0.5, 0.1719, 0.75, 0.1562, 0.75, 0.1562, 0.5, 0.1875, 0.5, 0.1875, 0.75, 0.1719, 0.75, 0.1719, 0.5, 0.1875, 0.75, 0.1875, 1.0, 0.1719, 1.0, 0.1719, 0.75, 0.2031, 0.5, 0.2031, 0.75, 0.1875, 0.75, 0.1875, 0.5, 0.2188, 0.5, 0.2188, 0.75, 0.2031, 0.75, 0.2031, 0.5, 0.2188, 0.75, 0.2188, 1.0, 0.2031, 1.0, 0.2031, 0.75, 0.2344, 0.5, 0.2344, 0.75, 0.2188, 0.75, 0.2188, 0.5, 0.25, 0.5, 0.25, 0.75, 0.2344, 0.75, 0.2344, 0.5, 0.25, 0.75, 0.25, 1.0, 0.2344, 1.0, 0.2344, 0.75, 0.2656, 0.5, 0.2656, 0.75, 0.25, 0.75, 0.25, 0.5, 0.2812, 0.5, 0.2812, 0.75, 0.2656, 0.75, 0.2656, 0.5, 0.2812, 0.75, 0.2812, 1.0, 0.2656, 1.0, 0.2656, 0.75, 0.2969, 0.5, 0.2969, 0.75, 0.2812, 0.75, 0.2812, 0.5, 0.3125, 0.5, 0.3125, 0.75, 0.2969, 0.75, 0.2969, 0.5, 0.3125, 0.75, 0.3125, 1.0, 0.2969, 1.0, 0.2969, 0.75, 0.3281, 0.5, 0.3281, 0.75, 0.3125, 0.75, 0.3125, 0.5, 0.3438, 0.5, 0.3438, 0.75, 0.3281, 0.75, 0.3281, 0.5, 0.3438, 0.75, 0.3438, 1.0, 0.3281, 1.0, 0.3281, 0.75, 0.3594, 0.5, 0.3594, 0.75, 0.3438, 0.75, 0.3438, 0.5, 0.375, 0.5, 0.375, 0.75, 0.3594, 0.75, 0.3594, 0.5, 0.375, 0.75, 0.375, 1.0, 0.3594, 1.0, 0.3594, 0.75, 0.3906, 0.5, 0.3906, 0.75, 0.375, 0.75, 0.375, 0.5, 0.4062, 0.5, 0.4062, 0.75, 0.3906, 0.75, 0.3906, 0.5, 0.4062, 0.75, 0.4062, 1.0, 0.3906, 1.0, 0.3906, 0.75, 0.4219, 0.5, 0.4219, 0.75, 0.4062, 0.75, 0.4062, 0.5, 0.4375, 0.5, 0.4375, 0.75, 0.4219, 0.75, 0.4219, 0.5, 0.4375, 0.75, 0.4375, 1.0, 0.4219, 1.0, 0.4219, 0.75, 0.4531, 0.5, 0.4531, 0.75, 0.4375, 0.75, 0.4375, 0.5, 0.4688, 0.5, 0.4688, 0.75, 0.4531, 0.75, 0.4531, 0.5, 0.4688, 0.75, 0.4688, 1.0, 0.4531, 1.0, 0.4531, 0.75, 0.4844, 0.5, 0.4844, 0.75, 0.4688, 0.75, 0.4688, 0.5, 0.5, 0.5, 0.5, 0.75, 0.4844, 0.75, 0.4844, 0.5, 0.5, 0.75, 0.5, 1.0, 0.4844, 1.0, 0.4844, 0.75, 0.5156, 0.5, 0.5156, 0.75, 0.5, 0.75, 0.5, 0.5, 0.5312, 0.5, 0.5312, 0.75, 0.5156, 0.75, 0.5156, 0.5, 0.5312, 0.75, 0.5312, 1.0, 0.5156, 1.0, 0.5156, 0.75, 0.5469, 0.5, 0.5469, 0.75, 0.5312, 0.75, 0.5312, 0.5, 0.5625, 0.5, 0.5625, 0.75, 0.5469, 0.75, 0.5469, 0.5, 0.5625, 0.75, 0.5625, 1.0, 0.5469, 1.0, 0.5469, 0.75, 0.5781, 0.5, 0.5781, 0.75, 0.5625, 0.75, 0.5625, 0.5, 0.5938, 0.5, 0.5938, 0.75, 0.5781, 0.75, 0.5781, 0.5, 0.5938, 0.75, 0.5938, 1.0, 0.5781, 1.0, 0.5781, 0.75, 0.6094, 0.5, 0.6094, 0.75, 0.5938, 0.75, 0.5938, 0.5, 0.625, 0.5, 0.625, 0.75, 0.6094, 0.75, 0.6094, 0.5, 0.625, 0.75, 0.625, 1.0, 0.6094, 1.0, 0.6094, 0.75, 0.6406, 0.5, 0.6406, 0.75, 0.625, 0.75, 0.625, 0.5, 0.6562, 0.5, 0.6562, 0.75, 0.6406, 0.75, 0.6406, 0.5, 0.6562, 0.75, 0.6562, 1.0, 0.6406, 1.0, 0.6406, 0.75, 0.6719, 0.5, 0.6719, 0.75, 0.6562, 0.75, 0.6562, 0.5, 0.6875, 0.5, 0.6875, 0.75, 0.6719, 0.75, 0.6719, 0.5, 0.6875, 0.75, 0.6875, 1.0, 0.6719, 1.0, 0.6719, 0.75, 0.7031, 0.5, 0.7031, 0.75, 0.6875, 0.75, 0.6875, 0.5, 0.7188, 0.5, 0.7188, 0.75, 0.7031, 0.75, 0.7031, 0.5, 0.7188, 0.75, 0.7188, 1.0, 0.7031, 1.0, 0.7031, 0.75, 0.7344, 0.5, 0.7344, 0.75, 0.7188, 0.75, 0.7188, 0.5, 0.75, 0.5, 0.75, 0.75, 0.7344, 0.75, 0.7344, 0.5, 0.75, 0.75, 0.75, 1.0, 0.7344, 1.0, 0.7344, 0.75, 0.7656, 0.5, 0.7656, 0.75, 0.75, 0.75, 0.75, 0.5, 0.7812, 0.5, 0.7812, 0.75, 0.7656, 0.75, 0.7656, 0.5, 0.7812, 0.75, 0.7812, 1.0, 0.7656, 1.0, 0.7656, 0.75, 0.7969, 0.5, 0.7969, 0.75, 0.7812, 0.75, 0.7812, 0.5, 0.8125, 0.5, 0.8125, 0.75, 0.7969, 0.75, 0.7969, 0.5, 0.8125, 0.75, 0.8125, 1.0, 0.7969, 1.0, 0.7969, 0.75, 0.8281, 0.5, 0.8281, 0.75, 0.8125, 0.75, 0.8125, 0.5, 0.8438, 0.5, 0.8438, 0.75, 0.8281, 0.75, 0.8281, 0.5, 0.8438, 0.75, 0.8438, 1.0, 0.8281, 1.0, 0.8281, 0.75, 0.8594, 0.5, 0.8594, 0.75, 0.8438, 0.75, 0.8438, 0.5, 0.875, 0.5, 0.875, 0.75, 0.8594, 0.75, 0.8594, 0.5, 0.875, 0.75, 0.875, 1.0, 0.8594, 1.0, 0.8594, 0.75, 0.8906, 0.5, 0.8906, 0.75, 0.875, 0.75, 0.875, 0.5, 0.9062, 0.5, 0.9062, 0.75, 0.8906, 0.75, 0.8906, 0.5, 0.9062, 0.75, 0.9062, 1.0, 0.8906, 1.0, 0.8906, 0.75, 0.9219, 0.5, 0.9219, 0.75, 0.9062, 0.75, 0.9062, 0.5, 0.9375, 0.5, 0.9375, 0.75, 0.9219, 0.75, 0.9219, 0.5, 0.9375, 0.75, 0.9375, 1.0, 0.9219, 1.0, 0.9219, 0.75, 0.9531, 0.5, 0.9531, 0.75, 0.9375, 0.75, 0.9375, 0.5, 0.9688, 0.5, 0.9688, 0.75, 0.9531, 0.75, 0.9531, 0.5, 0.9688, 0.75, 0.9688, 1.0, 0.9531, 1.0, 0.9531, 0.75, 0.9844, 0.5, 0.9844, 0.75, 0.9688, 0.75, 0.9688, 0.5, 1.0, 0.5, 1.0, 0.75, 0.9844, 0.75, 0.9844, 0.5, 1.0, 0.75, 1.0, 1.0, 0.9844, 1.0, 0.9844, 0.75, 0.9844, 0.75, 0.9844, 1.0, 0.9688, 1.0, 0.9688, 0.75, 0.9531, 0.75, 0.9531, 1.0, 0.9375, 1.0, 0.9375, 0.75, 0.9219, 0.75, 0.9219, 1.0, 0.9062, 1.0, 0.9062, 0.75, 0.8906, 0.75, 0.8906, 1.0, 0.875, 1.0, 0.875, 0.75, 0.8594, 0.75, 0.8594, 1.0, 0.8438, 1.0, 0.8438, 0.75, 0.8281, 0.75, 0.8281, 1.0, 0.8125, 1.0, 0.8125, 0.75, 0.7969, 0.75, 0.7969, 1.0, 0.7812, 1.0, 0.7812, 0.75, 0.7656, 0.75, 0.7656, 1.0, 0.75, 1.0, 0.75, 0.75, 0.7344, 0.75, 0.7344, 1.0, 0.7188, 1.0, 0.7188, 0.75, 0.7031, 0.75, 0.7031, 1.0, 0.6875, 1.0, 0.6875, 0.75, 0.6719, 0.75, 0.6719, 1.0, 0.6562, 1.0, 0.6562, 0.75, 0.6406, 0.75, 0.6406, 1.0, 0.625, 1.0, 0.625, 0.75, 0.6094, 0.75, 0.6094, 1.0, 0.5938, 1.0, 0.5938, 0.75, 0.5781, 0.75, 0.5781, 1.0, 0.5625, 1.0, 0.5625, 0.75, 0.5469, 0.75, 0.5469, 1.0, 0.5312, 1.0, 0.5312, 0.75, 0.5156, 0.75, 0.5156, 1.0, 0.5, 1.0, 0.5, 0.75, 0.4844, 0.75, 0.4844, 1.0, 0.4688, 1.0, 0.4688, 0.75, 0.4531, 0.75, 0.4531, 1.0, 0.4375, 1.0, 0.4375, 0.75, 0.4219, 0.75, 0.4219, 1.0, 0.4062, 1.0, 0.4062, 0.75, 0.3906, 0.75, 0.3906, 1.0, 0.375, 1.0, 0.375, 0.75, 0.3594, 0.75, 0.3594, 1.0, 0.3438, 1.0, 0.3438, 0.75, 0.3281, 0.75, 0.3281, 1.0, 0.3125, 1.0, 0.3125, 0.75, 0.2969, 0.75, 0.2969, 1.0, 0.2812, 1.0, 0.2812, 0.75, 0.2656, 0.75, 0.2656, 1.0, 0.25, 1.0, 0.25, 0.75, 0.2344, 0.75, 0.2344, 1.0, 0.2188, 1.0, 0.2188, 0.75, 0.2031, 0.75, 0.2031, 1.0, 0.1875, 1.0, 0.1875, 0.75, 0.1719, 0.75, 0.1719, 1.0, 0.1562, 1.0, 0.1562, 0.75, 0.1406, 0.75, 0.1406, 1.0, 0.125, 1.0, 0.125, 0.75, 0.1094, 0.75, 0.1094, 1.0, 0.09375, 1.0, 0.09375, 0.75, 0.07812, 0.75, 0.07812, 1.0, 0.0625, 1.0, 0.0625, 0.75, 0.2968, 0.4854, 0.2734, 0.4877, 0.25, 0.49, 0.2266, 0.4877, 0.2032, 0.4854, 0.1807, 0.4786, 0.1582, 0.4717, 0.1374, 0.4606, 0.1167, 0.4496, 0.09848, 0.4346, 0.08029, 0.4197, 0.06537, 0.4015, 0.05045, 0.3833, 0.03936, 0.3626, 0.02827, 0.3418, 0.02144, 0.3193, 0.01461, 0.2968, 0.01231, 0.2734, 0.01, 0.25, 0.01231, 0.2266, 0.01461, 0.2032, 0.02144, 0.1807, 0.02827, 0.1582, 0.03936, 0.1374, 0.05045, 0.1167, 0.06537, 0.09848, 0.08029, 0.08029, 0.09848, 0.06537, 0.1167, 0.05045, 0.1374, 0.03936, 0.1582, 0.02827, 0.1807, 0.02144, 0.2032, 0.01461, 0.2266, 0.01231, 0.25, 0.01, 0.2734, 0.01231, 0.2968, 0.01461, 0.3193, 0.02144, 0.3418, 0.02827, 0.3626, 0.03936, 0.3833, 0.05045, 0.4015, 0.06537, 0.4197, 0.08029, 0.4346, 0.09848, 0.4496, 0.1167, 0.4606, 0.1374, 0.4717, 0.1582, 0.4786, 0.1807, 0.4854, 0.2032, 0.4877, 0.2266, 0.49, 0.25, 0.4877, 0.2734, 0.4854, 0.2968, 0.4786, 0.3193, 0.4717, 0.3418, 0.4606, 0.3626, 0.4496, 0.3833, 0.4346, 0.4015, 0.4197, 0.4197, 0.4015, 0.4346, 0.3833, 0.4496, 0.3626, 0.4606, 0.3418, 0.4717, 0.3193, 0.4786, 0.04688, 0.75, 0.04688, 1.0, 0.03125, 1.0, 0.03125, 0.75, 0.01562, 0.75, 0.01562, 1.0, 0.0, 1.0, 0.0, 0.75, 0.75, 0.49, 0.7734, 0.4877, 0.7968, 0.4854, 0.8193, 0.4786, 0.8418, 0.4717, 0.8626, 0.4606, 0.8833, 0.4496, 0.9015, 0.4346, 0.9197, 0.4197, 0.9346, 0.4015, 0.9496, 0.3833, 0.9606, 0.3626, 0.9717, 0.3418, 0.9786, 0.3193, 0.9854, 0.2968, 0.9877, 0.2734, 0.99, 0.25, 0.9877, 0.2266, 0.9854, 0.2032, 0.9786, 0.1807, 0.9717, 0.1582, 0.9606, 0.1374, 0.9496, 0.1167, 0.9346, 0.09848, 0.9197, 0.08029, 0.9015, 0.06537, 0.8833, 0.05045, 0.8626, 0.03936, 0.8418, 0.02827, 0.8193, 0.02144, 0.7968, 0.01461, 0.7734, 0.01231, 0.75, 0.01, 0.7266, 0.01231, 0.7032, 0.01461, 0.6807, 0.02144, 0.6582, 0.02827, 0.6374, 0.03936, 0.6167, 0.05045, 0.5985, 0.06537, 0.5803, 0.08029, 0.5654, 0.09848, 0.5504, 0.1167, 0.5394, 0.1374, 0.5283, 0.1582, 0.5214, 0.1807, 0.5146, 0.2032, 0.5123, 0.2266, 0.51, 0.25, 0.5123, 0.2734, 0.5146, 0.2968, 0.5214, 0.3193, 0.5283, 0.3418, 0.5394, 0.3626, 0.5504, 0.3833, 0.5654, 0.4015, 0.5803, 0.4197, 0.5985, 0.4346, 0.6167, 0.4496, 0.6374, 0.4606, 0.6582, 0.4717, 0.6807, 0.4786, 0.7032, 0.4854, 0.7266, 0.4877, 0.01562, 0.5, 0.01562, 0.75, 0.0, 0.75, 0.0, 0.5, 0.03125, 0.5, 0.03125, 0.75, 0.01562, 0.75, 0.01562, 0.5, 0.03125, 0.75, 0.03125, 1.0, 0.01562, 1.0, 0.01562, 0.75, 0.04688, 0.5, 0.04688, 0.75, 0.03125, 0.75, 0.03125, 0.5, 0.0625, 0.5, 0.0625, 0.75, 0.04688, 0.75, 0.04688, 0.5, 0.0625, 0.75, 0.0625, 1.0, 0.04688, 1.0, 0.04688, 0.75, 0.07812, 0.5, 0.07812, 0.75, 0.0625, 0.75, 0.0625, 0.5, 0.09375, 0.5, 0.09375, 0.75, 0.07812, 0.75, 0.07812, 0.5, 0.09375, 0.75, 0.09375, 1.0, 0.07812, 1.0, 0.07812, 0.75, 0.1094, 0.5, 0.1094, 0.75, 0.09375, 0.75, 0.09375, 0.5, 0.125, 0.5, 0.125, 0.75, 0.1094, 0.75, 0.1094, 0.5, 0.125, 0.75, 0.125, 1.0, 0.1094, 1.0, 0.1094, 0.75, 0.1406, 0.5, 0.1406, 0.75, 0.125, 0.75, 0.125, 0.5, 0.1562, 0.5, 0.1562, 0.75, 0.1406, 0.75, 0.1406, 0.5, 0.1562, 0.75, 0.1562, 1.0, 0.1406, 1.0, 0.1406, 0.75, 0.1719, 0.5, 0.1719, 0.75, 0.1562, 0.75, 0.1562, 0.5, 0.1875, 0.5, 0.1875, 0.75, 0.1719, 0.75, 0.1719, 0.5, 0.1875, 0.75, 0.1875, 1.0, 0.1719, 1.0, 0.1719, 0.75, 0.2031, 0.5, 0.2031, 0.75, 0.1875, 0.75, 0.1875, 0.5, 0.2188, 0.5, 0.2188, 0.75, 0.2031, 0.75, 0.2031, 0.5, 0.2188, 0.75, 0.2188, 1.0, 0.2031, 1.0, 0.2031, 0.75, 0.2344, 0.5, 0.2344, 0.75, 0.2188, 0.75, 0.2188, 0.5, 0.25, 0.5, 0.25, 0.75, 0.2344, 0.75, 0.2344, 0.5, 0.25, 0.75, 0.25, 1.0, 0.2344, 1.0, 0.2344, 0.75, 0.2656, 0.5, 0.2656, 0.75, 0.25, 0.75, 0.25, 0.5, 0.2812, 0.5, 0.2812, 0.75, 0.2656, 0.75, 0.2656, 0.5, 0.2812, 0.75, 0.2812, 1.0, 0.2656, 1.0, 0.2656, 0.75, 0.2969, 0.5, 0.2969, 0.75, 0.2812, 0.75, 0.2812, 0.5, 0.3125, 0.5, 0.3125, 0.75, 0.2969, 0.75, 0.2969, 0.5, 0.3125, 0.75, 0.3125, 1.0, 0.2969, 1.0, 0.2969, 0.75, 0.3281, 0.5, 0.3281, 0.75, 0.3125, 0.75, 0.3125, 0.5, 0.3438, 0.5, 0.3438, 0.75, 0.3281, 0.75, 0.3281, 0.5, 0.3438, 0.75, 0.3438, 1.0, 0.3281, 1.0, 0.3281, 0.75, 0.3594, 0.5, 0.3594, 0.75, 0.3438, 0.75, 0.3438, 0.5, 0.375, 0.5, 0.375, 0.75, 0.3594, 0.75, 0.3594, 0.5, 0.375, 0.75, 0.375, 1.0, 0.3594, 1.0, 0.3594, 0.75, 0.3906, 0.5, 0.3906, 0.75, 0.375, 0.75, 0.375, 0.5, 0.4062, 0.5, 0.4062, 0.75, 0.3906, 0.75, 0.3906, 0.5, 0.4062, 0.75, 0.4062, 1.0, 0.3906, 1.0, 0.3906, 0.75, 0.4219, 0.5, 0.4219, 0.75, 0.4062, 0.75, 0.4062, 0.5, 0.4375, 0.5, 0.4375, 0.75, 0.4219, 0.75, 0.4219, 0.5, 0.4375, 0.75, 0.4375, 1.0, 0.4219, 1.0, 0.4219, 0.75, 0.4531, 0.5, 0.4531, 0.75, 0.4375, 0.75, 0.4375, 0.5, 0.4688, 0.5, 0.4688, 0.75, 0.4531, 0.75, 0.4531, 0.5, 0.4688, 0.75, 0.4688, 1.0, 0.4531, 1.0, 0.4531, 0.75, 0.4844, 0.5, 0.4844, 0.75, 0.4688, 0.75, 0.4688, 0.5, 0.5, 0.5, 0.5, 0.75, 0.4844, 0.75, 0.4844, 0.5, 0.5, 0.75, 0.5, 1.0, 0.4844, 1.0, 0.4844, 0.75, 0.5156, 0.5, 0.5156, 0.75, 0.5, 0.75, 0.5, 0.5, 0.5312, 0.5, 0.5312, 0.75, 0.5156, 0.75, 0.5156, 0.5, 0.5312, 0.75, 0.5312, 1.0, 0.5156, 1.0, 0.5156, 0.75, 0.5469, 0.5, 0.5469, 0.75, 0.5312, 0.75, 0.5312, 0.5, 0.5625, 0.5, 0.5625, 0.75, 0.5469, 0.75, 0.5469, 0.5, 0.5625, 0.75, 0.5625, 1.0, 0.5469, 1.0, 0.5469, 0.75, 0.5781, 0.5, 0.5781, 0.75, 0.5625, 0.75, 0.5625, 0.5, 0.5938, 0.5, 0.5938, 0.75, 0.5781, 0.75, 0.5781, 0.5, 0.5938, 0.75, 0.5938, 1.0, 0.5781, 1.0, 0.5781, 0.75, 0.6094, 0.5, 0.6094, 0.75, 0.5938, 0.75, 0.5938, 0.5, 0.625, 0.5, 0.625, 0.75, 0.6094, 0.75, 0.6094, 0.5, 0.625, 0.75, 0.625, 1.0, 0.6094, 1.0, 0.6094, 0.75, 0.6406, 0.5, 0.6406, 0.75, 0.625, 0.75, 0.625, 0.5, 0.6562, 0.5, 0.6562, 0.75, 0.6406, 0.75, 0.6406, 0.5, 0.6562, 0.75, 0.6562, 1.0, 0.6406, 1.0, 0.6406, 0.75, 0.6719, 0.5, 0.6719, 0.75, 0.6562, 0.75, 0.6562, 0.5, 0.6875, 0.5, 0.6875, 0.75, 0.6719, 0.75, 0.6719, 0.5, 0.6875, 0.75, 0.6875, 1.0, 0.6719, 1.0, 0.6719, 0.75, 0.7031, 0.5, 0.7031, 0.75, 0.6875, 0.75, 0.6875, 0.5, 0.7188, 0.5, 0.7188, 0.75, 0.7031, 0.75, 0.7031, 0.5, 0.7188, 0.75, 0.7188, 1.0, 0.7031, 1.0, 0.7031, 0.75, 0.7344, 0.5, 0.7344, 0.75, 0.7188, 0.75, 0.7188, 0.5, 0.75, 0.5, 0.75, 0.75, 0.7344, 0.75, 0.7344, 0.5, 0.75, 0.75, 0.75, 1.0, 0.7344, 1.0, 0.7344, 0.75, 0.7656, 0.5, 0.7656, 0.75, 0.75, 0.75, 0.75, 0.5, 0.7812, 0.5, 0.7812, 0.75, 0.7656, 0.75, 0.7656, 0.5, 0.7812, 0.75, 0.7812, 1.0, 0.7656, 1.0, 0.7656, 0.75, 0.7969, 0.5, 0.7969, 0.75, 0.7812, 0.75, 0.7812, 0.5, 0.8125, 0.5, 0.8125, 0.75, 0.7969, 0.75, 0.7969, 0.5, 0.8125, 0.75, 0.8125, 1.0, 0.7969, 1.0, 0.7969, 0.75, 0.8281, 0.5, 0.8281, 0.75, 0.8125, 0.75, 0.8125, 0.5, 0.8438, 0.5, 0.8438, 0.75, 0.8281, 0.75, 0.8281, 0.5, 0.8438, 0.75, 0.8438, 1.0, 0.8281, 1.0, 0.8281, 0.75, 0.8594, 0.5, 0.8594, 0.75, 0.8438, 0.75, 0.8438, 0.5, 0.875, 0.5, 0.875, 0.75, 0.8594, 0.75, 0.8594, 0.5, 0.875, 0.75, 0.875, 1.0, 0.8594, 1.0, 0.8594, 0.75, 0.8906, 0.5, 0.8906, 0.75, 0.875, 0.75, 0.875, 0.5, 0.9062, 0.5, 0.9062, 0.75, 0.8906, 0.75, 0.8906, 0.5, 0.9062, 0.75, 0.9062, 1.0, 0.8906, 1.0, 0.8906, 0.75, 0.9219, 0.5, 0.9219, 0.75, 0.9062, 0.75, 0.9062, 0.5, 0.9375, 0.5, 0.9375, 0.75, 0.9219, 0.75, 0.9219, 0.5, 0.9375, 0.75, 0.9375, 1.0, 0.9219, 1.0, 0.9219, 0.75, 0.9531, 0.5, 0.9531, 0.75, 0.9375, 0.75, 0.9375, 0.5, 0.9688, 0.5, 0.9688, 0.75, 0.9531, 0.75, 0.9531, 0.5, 0.9688, 0.75, 0.9688, 1.0, 0.9531, 1.0, 0.9531, 0.75, 0.9844, 0.5, 0.9844, 0.75, 0.9688, 0.75, 0.9688, 0.5, 1.0, 0.5, 1.0, 0.75, 0.9844, 0.75, 0.9844, 0.5, 1.0, 0.75, 1.0, 1.0, 0.9844, 1.0, 0.9844, 0.75])
me_cube_002.materials.append(mat_material)
me_cube_002.update()

# ---- objects
ob_light = bpy.data.objects.new('Light', light_light)
ob_camera = bpy.data.objects.new('Camera', cam_camera)
ob_mesa = bpy.data.objects.new('mesa', me_cube_002)

# ---- transforms, parenting, visibility, modifiers, constraints
ob_light.location = (4.076, 1.005, 5.904)
ob_light.rotation_euler = (0.6503, 0.05522, 1.866)
ob_light.lock_rotations_4d = False
ob_light.empty_display_type = 'ARROWS'
ob_light.color = (0.0, 0.0, 0.0, 0.0)
ob_light.lineart.crease_threshold = 0.0
ob_camera.location = (7.359, -6.926, 4.958)
ob_camera.rotation_euler = (1.109, 0.0, 0.8149)
ob_camera.lock_rotations_4d = False
ob_camera.empty_display_type = 'ARROWS'
ob_camera.color = (0.0, 0.0, 0.0, 0.0)
ob_camera.display_type = 'WIRE'
ob_camera.lineart.crease_threshold = 0.0
ob_mesa.location = (-0.3918, -0.1174, 0.7482)
ob_mesa.rotation_euler = (0.0, -0.0, -2.017)
ob_mesa.scale = (0.75, 0.015, 0.2)

# ---- collection membership
col_collection.objects.link(ob_light)
col_collection.objects.link(ob_camera)
col_collection.objects.link(ob_mesa)

# ---- scene / render settings (as saved in the file)
scene.camera = ob_camera
scene.frame_start = 1; scene.frame_end = 250; scene.frame_set(1)
scene.render.engine = 'BLENDER_EEVEE_NEXT'
scene.cycles.sampling_pattern = 'TABULATED_SOBOL'
scene.cycles.use_light_tree = False
scene.view_settings.view_transform = 'Filmic'
bpy.context.view_layer.update()
